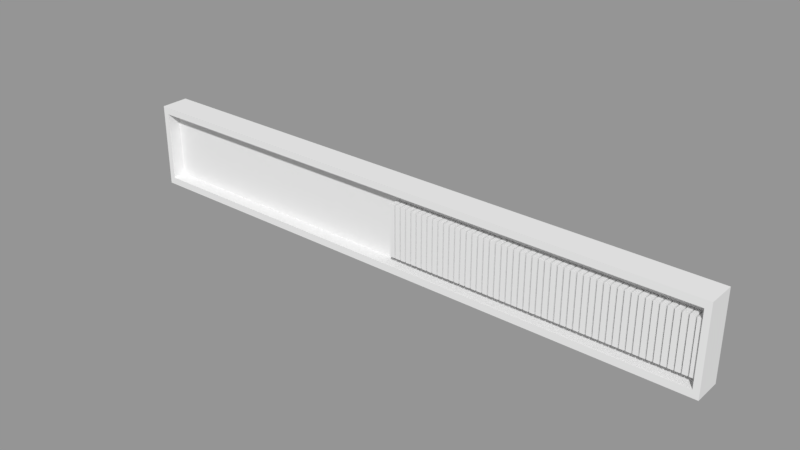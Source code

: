 # Source: Back_Wall_Clock.blend  (saved by Blender 2.79.0; exported with 4.5.12 LTS)
import bpy
from mathutils import Matrix  # noqa: F401  (used for matrix-valued properties, if any)

bpy.ops.wm.read_factory_settings(use_empty=True)
scene = bpy.context.scene
scene.name = 'Scene'

# ---- collections
col_collection_1 = bpy.data.collections.new('Collection 1'); scene.collection.children.link(col_collection_1)

# ---- materials (node trees are filled in below, after node groups)
mat_material = bpy.data.materials.new('Material')
mat_material.alpha_threshold = 0.0
mat_material.use_transparent_shadow = False
mat_material.roughness = 0.5
mat_material.line_color = (0.0, 0.0, 0.0, 1.0)

# ---- material node trees

# ---- meshes
me_vubar = bpy.data.meshes.new('VUbar')
me_vubar.from_pydata([(-1.0, -1.0, -1.0), (-1.0, -1.0, 1.0), (-1.0, 1.0, -1.0), (-1.0, 1.0, 1.0), (1.0, -1.0, -1.0), (1.0, -1.0, 1.0), (1.0, 1.0, -1.0), (1.0, 1.0, 1.0)], [], [(0, 1, 3, 2), (2, 3, 7, 6), (6, 7, 5, 4), (4, 5, 1, 0), (2, 6, 4, 0), (7, 3, 1, 5)])
_uv = me_vubar.uv_layers.new(name='UVMap')
_uv.uv.foreach_set('vector', [0.0, 0.0, 1.0, 0.0, 1.0, 1.0, 0.0, 1.0, 0.0, 0.0, 1.0, 0.0, 1.0, 1.0, 0.0, 1.0, 0.0, 0.0, 1.0, 0.0, 1.0, 1.0, 0.0, 1.0, 0.0, 0.0, 1.0, 0.0, 1.0, 1.0, 0.0, 1.0, 0.0, 0.0, 1.0, 0.0, 1.0, 1.0, 0.0, 1.0, 0.0, 0.0, 1.0, 0.0, 1.0, 1.0, 0.0, 1.0])
me_vubar.use_remesh_preserve_volume = False
me_vubar.use_remesh_preserve_attributes = False
me_vubar.use_mirror_vertex_groups = False
me_vubar.update()
me_cube = bpy.data.meshes.new('Cube')
me_cube.from_pydata([(-0.6393, 0.05069, 0.09), (-0.6268, -0.009307, 0.07454), (0.6143, -0.009307, 0.07454), (0.6268, 0.05069, 0.09), (-0.6393, 0.05069, -0.09), (-0.6268, -0.009307, -0.07454), (0.6143, -0.009307, -0.07454), (0.6268, 0.05069, -0.09), (-0.6393, -0.009307, 0.09), (0.6268, -0.009307, 0.09), (-0.6393, -0.009307, -0.09), (0.6268, -0.009307, -0.09), (-0.6268, 0.001695, 0.07454), (0.6143, 0.001695, 0.07454), (-0.6268, 0.001695, -0.07454), (0.6143, 0.001695, -0.07454), (-0.6268, 0.01796, 0.07454), (0.6143, 0.01796, 0.07454), (-0.6268, 0.01796, -0.07454), (0.6143, 0.01796, -0.07454)], [], [(0, 8, 9, 3), (4, 7, 11, 10), (0, 4, 10, 8), (6, 2, 13, 15), (9, 11, 7, 3), (4, 0, 3, 7), (1, 2, 9, 8), (5, 1, 8, 10), (2, 6, 11, 9), (6, 5, 10, 11), (13, 12, 16, 17), (2, 1, 12, 13), (5, 6, 15, 14), (1, 5, 14, 12), (16, 18, 19, 17), (14, 15, 19, 18), (12, 14, 18, 16), (15, 13, 17, 19)])
_uv = me_cube.uv_layers.new(name='UVMap')
_uv.uv.foreach_set('vector', [0.0, 0.0, 1.0, 0.0, 1.0, 1.0, 0.0, 1.0, 0.0, 0.0, 1.0, 0.0, 1.0, 1.0, 0.0, 1.0, 0.0, 0.0, 1.0, 0.0, 1.0, 1.0, 0.0, 1.0, 0.0, 0.0, 1.0, 0.0, 1.0, 1.0, 0.0, 1.0, 0.0, 0.0, 1.0, 0.0, 1.0, 1.0, 0.0, 1.0, 0.0, 0.0, 1.0, 0.0, 1.0, 1.0, 0.0, 1.0, 0.0, 0.0, 1.0, 0.0, 1.0, 1.0, 0.0, 1.0, 0.0, 0.0, 1.0, 0.0, 1.0, 1.0, 0.0, 1.0, 0.0, 0.0, 1.0, 0.0, 1.0, 1.0, 0.0, 1.0, 0.0, 0.0, 1.0, 0.0, 1.0, 1.0, 0.0, 1.0, 0.0, 0.0, 1.0, 0.0, 1.0, 1.0, 0.0, 1.0, 0.0, 0.0, 1.0, 0.0, 1.0, 1.0, 0.0, 1.0, 0.0, 0.0, 1.0, 0.0, 1.0, 1.0, 0.0, 1.0, 0.0, 0.0, 1.0, 0.0, 1.0, 1.0, 0.0, 1.0, 0.0, 0.0, 1.0, 0.0, 1.0, 1.0, 0.0, 1.0, 0.0, 0.0, 1.0, 0.0, 1.0, 1.0, 0.0, 1.0, 0.0, 0.0, 1.0, 0.0, 1.0, 1.0, 0.0, 1.0, 0.0, 0.0, 1.0, 0.0, 1.0, 1.0, 0.0, 1.0])
me_cube.materials.append(mat_material)
me_cube.use_remesh_preserve_volume = False
me_cube.use_remesh_preserve_attributes = False
me_cube.use_mirror_vertex_groups = False
me_cube.update()

# ---- objects
ob_vubar = bpy.data.objects.new('VUBar', None)
ob_vu_bar_049 = bpy.data.objects.new('VU Bar.049', me_vubar)
ob_vu_bar_048 = bpy.data.objects.new('VU Bar.048', me_vubar)
ob_vu_bar_047 = bpy.data.objects.new('VU Bar.047', me_vubar)
ob_vu_bar_046 = bpy.data.objects.new('VU Bar.046', me_vubar)
ob_vu_bar_045 = bpy.data.objects.new('VU Bar.045', me_vubar)
ob_vu_bar_044 = bpy.data.objects.new('VU Bar.044', me_vubar)
ob_vu_bar_043 = bpy.data.objects.new('VU Bar.043', me_vubar)
ob_vu_bar_042 = bpy.data.objects.new('VU Bar.042', me_vubar)
ob_vu_bar_041 = bpy.data.objects.new('VU Bar.041', me_vubar)
ob_vu_bar_040 = bpy.data.objects.new('VU Bar.040', me_vubar)
ob_vu_bar_039 = bpy.data.objects.new('VU Bar.039', me_vubar)
ob_vu_bar_038 = bpy.data.objects.new('VU Bar.038', me_vubar)
ob_vu_bar_037 = bpy.data.objects.new('VU Bar.037', me_vubar)
ob_vu_bar_036 = bpy.data.objects.new('VU Bar.036', me_vubar)
ob_vu_bar_035 = bpy.data.objects.new('VU Bar.035', me_vubar)
ob_vu_bar_034 = bpy.data.objects.new('VU Bar.034', me_vubar)
ob_vu_bar_033 = bpy.data.objects.new('VU Bar.033', me_vubar)
ob_vu_bar_032 = bpy.data.objects.new('VU Bar.032', me_vubar)
ob_vu_bar_031 = bpy.data.objects.new('VU Bar.031', me_vubar)
ob_vu_bar_030 = bpy.data.objects.new('VU Bar.030', me_vubar)
ob_vu_bar_029 = bpy.data.objects.new('VU Bar.029', me_vubar)
ob_vu_bar_028 = bpy.data.objects.new('VU Bar.028', me_vubar)
ob_vu_bar_027 = bpy.data.objects.new('VU Bar.027', me_vubar)
ob_vu_bar_026 = bpy.data.objects.new('VU Bar.026', me_vubar)
ob_vu_bar_025 = bpy.data.objects.new('VU Bar.025', me_vubar)
ob_vu_bar_024 = bpy.data.objects.new('VU Bar.024', me_vubar)
ob_vu_bar_023 = bpy.data.objects.new('VU Bar.023', me_vubar)
ob_vu_bar_022 = bpy.data.objects.new('VU Bar.022', me_vubar)
ob_vu_bar_020 = bpy.data.objects.new('VU Bar.020', me_vubar)
ob_vu_bar_019 = bpy.data.objects.new('VU Bar.019', me_vubar)
ob_vu_bar_018 = bpy.data.objects.new('VU Bar.018', me_vubar)
ob_vu_bar_017 = bpy.data.objects.new('VU Bar.017', me_vubar)
ob_vu_bar_016 = bpy.data.objects.new('VU Bar.016', me_vubar)
ob_vu_bar_015 = bpy.data.objects.new('VU Bar.015', me_vubar)
ob_vu_bar_014 = bpy.data.objects.new('VU Bar.014', me_vubar)
ob_vu_bar_013 = bpy.data.objects.new('VU Bar.013', me_vubar)
ob_vu_bar_012 = bpy.data.objects.new('VU Bar.012', me_vubar)
ob_vu_bar_011 = bpy.data.objects.new('VU Bar.011', me_vubar)
ob_vu_bar_010 = bpy.data.objects.new('VU Bar.010', me_vubar)
ob_vu_bar_009 = bpy.data.objects.new('VU Bar.009', me_vubar)
ob_vu_bar_008 = bpy.data.objects.new('VU Bar.008', me_vubar)
ob_vu_bar_007 = bpy.data.objects.new('VU Bar.007', me_vubar)
ob_vu_bar_006 = bpy.data.objects.new('VU Bar.006', me_vubar)
ob_vu_bar_005 = bpy.data.objects.new('VU Bar.005', me_vubar)
ob_vu_bar_004 = bpy.data.objects.new('VU Bar.004', me_vubar)
ob_vu_bar_003 = bpy.data.objects.new('VU Bar.003', me_vubar)
ob_vu_bar_002 = bpy.data.objects.new('VU Bar.002', me_vubar)
ob_vu_bar_001 = bpy.data.objects.new('VU Bar.001', me_vubar)
ob_vu_bar_000 = bpy.data.objects.new('VU Bar.000', me_vubar)
ob_vu_bar_021 = bpy.data.objects.new('VU Bar.021', me_vubar)
ob_frame = bpy.data.objects.new('Frame', me_cube)

# ---- transforms, parenting, visibility, modifiers, constraints
ob_vubar.location = (0.0, 0.0, -0.002817)
ob_vubar.empty_image_offset = (0.0, 0.0)
ob_vubar.lineart.crease_threshold = 0.0
ob_vu_bar_049.parent = ob_vubar
ob_vu_bar_049.location = (0.008332, 0.006303, 0.0)
ob_vu_bar_049.scale = (0.005, 0.01012, 0.055)
ob_vu_bar_049.lineart.crease_threshold = 0.0
ob_vu_bar_048.parent = ob_vubar
ob_vu_bar_048.location = (0.02083, 0.006303, 0.0)
ob_vu_bar_048.scale = (0.005, 0.01012, 0.055)
ob_vu_bar_048.lineart.crease_threshold = 0.0
ob_vu_bar_047.parent = ob_vubar
ob_vu_bar_047.location = (0.03333, 0.006303, 0.0)
ob_vu_bar_047.scale = (0.005, 0.01012, 0.055)
ob_vu_bar_047.lineart.crease_threshold = 0.0
ob_vu_bar_046.parent = ob_vubar
ob_vu_bar_046.location = (0.04583, 0.006303, 0.0)
ob_vu_bar_046.scale = (0.005, 0.01012, 0.055)
ob_vu_bar_046.lineart.crease_threshold = 0.0
ob_vu_bar_045.parent = ob_vubar
ob_vu_bar_045.location = (0.05833, 0.006303, 0.0)
ob_vu_bar_045.scale = (0.005, 0.01012, 0.055)
ob_vu_bar_045.lineart.crease_threshold = 0.0
ob_vu_bar_044.parent = ob_vubar
ob_vu_bar_044.location = (0.07083, 0.006303, 0.0)
ob_vu_bar_044.scale = (0.005, 0.01012, 0.055)
ob_vu_bar_044.lineart.crease_threshold = 0.0
ob_vu_bar_043.parent = ob_vubar
ob_vu_bar_043.location = (0.08333, 0.006303, 0.0)
ob_vu_bar_043.scale = (0.005, 0.01012, 0.055)
ob_vu_bar_043.lineart.crease_threshold = 0.0
ob_vu_bar_042.parent = ob_vubar
ob_vu_bar_042.location = (0.09583, 0.006303, 0.0)
ob_vu_bar_042.scale = (0.005, 0.01012, 0.055)
ob_vu_bar_042.lineart.crease_threshold = 0.0
ob_vu_bar_041.parent = ob_vubar
ob_vu_bar_041.location = (0.1083, 0.006303, 0.0)
ob_vu_bar_041.scale = (0.005, 0.01012, 0.055)
ob_vu_bar_041.lineart.crease_threshold = 0.0
ob_vu_bar_040.parent = ob_vubar
ob_vu_bar_040.location = (0.1208, 0.006303, 0.0)
ob_vu_bar_040.scale = (0.005, 0.01012, 0.055)
ob_vu_bar_040.lineart.crease_threshold = 0.0
ob_vu_bar_039.parent = ob_vubar
ob_vu_bar_039.location = (0.1333, 0.006303, 0.0)
ob_vu_bar_039.scale = (0.005, 0.01012, 0.055)
ob_vu_bar_039.lineart.crease_threshold = 0.0
ob_vu_bar_038.parent = ob_vubar
ob_vu_bar_038.location = (0.1458, 0.006303, 0.0)
ob_vu_bar_038.scale = (0.005, 0.01012, 0.055)
ob_vu_bar_038.lineart.crease_threshold = 0.0
ob_vu_bar_037.parent = ob_vubar
ob_vu_bar_037.location = (0.1583, 0.006303, 0.0)
ob_vu_bar_037.scale = (0.005, 0.01012, 0.055)
ob_vu_bar_037.lineart.crease_threshold = 0.0
ob_vu_bar_036.parent = ob_vubar
ob_vu_bar_036.location = (0.1708, 0.006303, 0.0)
ob_vu_bar_036.scale = (0.005, 0.01012, 0.055)
ob_vu_bar_036.lineart.crease_threshold = 0.0
ob_vu_bar_035.parent = ob_vubar
ob_vu_bar_035.location = (0.1833, 0.006303, 0.0)
ob_vu_bar_035.scale = (0.005, 0.01012, 0.055)
ob_vu_bar_035.lineart.crease_threshold = 0.0
ob_vu_bar_034.parent = ob_vubar
ob_vu_bar_034.location = (0.1958, 0.006303, 0.0)
ob_vu_bar_034.scale = (0.005, 0.01012, 0.055)
ob_vu_bar_034.lineart.crease_threshold = 0.0
ob_vu_bar_033.parent = ob_vubar
ob_vu_bar_033.location = (0.2083, 0.006303, 0.0)
ob_vu_bar_033.scale = (0.005, 0.01012, 0.055)
ob_vu_bar_033.lineart.crease_threshold = 0.0
ob_vu_bar_032.parent = ob_vubar
ob_vu_bar_032.location = (0.2208, 0.006303, 0.0)
ob_vu_bar_032.scale = (0.005, 0.01012, 0.055)
ob_vu_bar_032.lineart.crease_threshold = 0.0
ob_vu_bar_031.parent = ob_vubar
ob_vu_bar_031.location = (0.2333, 0.006303, 0.0)
ob_vu_bar_031.scale = (0.005, 0.01012, 0.055)
ob_vu_bar_031.lineart.crease_threshold = 0.0
ob_vu_bar_030.parent = ob_vubar
ob_vu_bar_030.location = (0.2458, 0.006303, 0.0)
ob_vu_bar_030.scale = (0.005, 0.01012, 0.055)
ob_vu_bar_030.lineart.crease_threshold = 0.0
ob_vu_bar_029.parent = ob_vubar
ob_vu_bar_029.location = (0.2583, 0.006303, 0.0)
ob_vu_bar_029.scale = (0.005, 0.01012, 0.055)
ob_vu_bar_029.lineart.crease_threshold = 0.0
ob_vu_bar_028.parent = ob_vubar
ob_vu_bar_028.location = (0.2708, 0.006303, 0.0)
ob_vu_bar_028.scale = (0.005, 0.01012, 0.055)
ob_vu_bar_028.lineart.crease_threshold = 0.0
ob_vu_bar_027.parent = ob_vubar
ob_vu_bar_027.location = (0.2833, 0.006303, 0.0)
ob_vu_bar_027.scale = (0.005, 0.01012, 0.055)
ob_vu_bar_027.lineart.crease_threshold = 0.0
ob_vu_bar_026.parent = ob_vubar
ob_vu_bar_026.location = (0.2958, 0.006303, 0.0)
ob_vu_bar_026.scale = (0.005, 0.01012, 0.055)
ob_vu_bar_026.lineart.crease_threshold = 0.0
ob_vu_bar_025.parent = ob_vubar
ob_vu_bar_025.location = (0.3083, 0.006303, 0.0)
ob_vu_bar_025.scale = (0.005, 0.01012, 0.055)
ob_vu_bar_025.lineart.crease_threshold = 0.0
ob_vu_bar_024.parent = ob_vubar
ob_vu_bar_024.location = (0.3208, 0.006303, 0.0)
ob_vu_bar_024.scale = (0.005, 0.01012, 0.055)
ob_vu_bar_024.lineart.crease_threshold = 0.0
ob_vu_bar_023.parent = ob_vubar
ob_vu_bar_023.location = (0.3333, 0.006303, 0.0)
ob_vu_bar_023.scale = (0.005, 0.01012, 0.055)
ob_vu_bar_023.lineart.crease_threshold = 0.0
ob_vu_bar_022.parent = ob_vubar
ob_vu_bar_022.location = (0.3458, 0.006303, 0.0)
ob_vu_bar_022.scale = (0.005, 0.01012, 0.055)
ob_vu_bar_022.lineart.crease_threshold = 0.0
ob_vu_bar_020.parent = ob_vubar
ob_vu_bar_020.location = (0.3708, 0.006303, 0.0)
ob_vu_bar_020.scale = (0.005, 0.01012, 0.055)
ob_vu_bar_020.lineart.crease_threshold = 0.0
ob_vu_bar_019.parent = ob_vubar
ob_vu_bar_019.location = (0.3833, 0.006303, 0.0)
ob_vu_bar_019.scale = (0.005, 0.01012, 0.055)
ob_vu_bar_019.lineart.crease_threshold = 0.0
ob_vu_bar_018.parent = ob_vubar
ob_vu_bar_018.location = (0.3958, 0.006303, 0.0)
ob_vu_bar_018.scale = (0.005, 0.01012, 0.055)
ob_vu_bar_018.lineart.crease_threshold = 0.0
ob_vu_bar_017.parent = ob_vubar
ob_vu_bar_017.location = (0.4083, 0.006303, 0.0)
ob_vu_bar_017.scale = (0.005, 0.01012, 0.055)
ob_vu_bar_017.lineart.crease_threshold = 0.0
ob_vu_bar_016.parent = ob_vubar
ob_vu_bar_016.location = (0.4208, 0.006303, 0.0)
ob_vu_bar_016.scale = (0.005, 0.01012, 0.055)
ob_vu_bar_016.lineart.crease_threshold = 0.0
ob_vu_bar_015.parent = ob_vubar
ob_vu_bar_015.location = (0.4333, 0.006303, 0.0)
ob_vu_bar_015.scale = (0.005, 0.01012, 0.055)
ob_vu_bar_015.lineart.crease_threshold = 0.0
ob_vu_bar_014.parent = ob_vubar
ob_vu_bar_014.location = (0.4458, 0.006303, 0.0)
ob_vu_bar_014.scale = (0.005, 0.01012, 0.055)
ob_vu_bar_014.lineart.crease_threshold = 0.0
ob_vu_bar_013.parent = ob_vubar
ob_vu_bar_013.location = (0.4583, 0.006303, 0.0)
ob_vu_bar_013.scale = (0.005, 0.01012, 0.055)
ob_vu_bar_013.lineart.crease_threshold = 0.0
ob_vu_bar_012.parent = ob_vubar
ob_vu_bar_012.location = (0.4708, 0.006303, 0.0)
ob_vu_bar_012.scale = (0.005, 0.01012, 0.055)
ob_vu_bar_012.lineart.crease_threshold = 0.0
ob_vu_bar_011.parent = ob_vubar
ob_vu_bar_011.location = (0.4833, 0.006303, 0.0)
ob_vu_bar_011.scale = (0.005, 0.01012, 0.055)
ob_vu_bar_011.lineart.crease_threshold = 0.0
ob_vu_bar_010.parent = ob_vubar
ob_vu_bar_010.location = (0.4958, 0.006303, 0.0)
ob_vu_bar_010.scale = (0.005, 0.01012, 0.055)
ob_vu_bar_010.lineart.crease_threshold = 0.0
ob_vu_bar_009.parent = ob_vubar
ob_vu_bar_009.location = (0.5083, 0.006303, 0.0)
ob_vu_bar_009.scale = (0.005, 0.01012, 0.055)
ob_vu_bar_009.lineart.crease_threshold = 0.0
ob_vu_bar_008.parent = ob_vubar
ob_vu_bar_008.location = (0.5208, 0.006303, 0.0)
ob_vu_bar_008.scale = (0.005, 0.01012, 0.055)
ob_vu_bar_008.lineart.crease_threshold = 0.0
ob_vu_bar_007.parent = ob_vubar
ob_vu_bar_007.location = (0.5333, 0.006303, 0.0)
ob_vu_bar_007.scale = (0.005, 0.01012, 0.055)
ob_vu_bar_007.lineart.crease_threshold = 0.0
ob_vu_bar_006.parent = ob_vubar
ob_vu_bar_006.location = (0.5458, 0.006303, 0.0)
ob_vu_bar_006.scale = (0.005, 0.01012, 0.055)
ob_vu_bar_006.lineart.crease_threshold = 0.0
ob_vu_bar_005.parent = ob_vubar
ob_vu_bar_005.location = (0.5583, 0.006303, 0.0)
ob_vu_bar_005.scale = (0.005, 0.01012, 0.055)
ob_vu_bar_005.lineart.crease_threshold = 0.0
ob_vu_bar_004.parent = ob_vubar
ob_vu_bar_004.location = (0.5708, 0.006303, 0.0)
ob_vu_bar_004.scale = (0.005, 0.01012, 0.055)
ob_vu_bar_004.lineart.crease_threshold = 0.0
ob_vu_bar_003.parent = ob_vubar
ob_vu_bar_003.location = (0.5833, 0.006303, 0.0)
ob_vu_bar_003.scale = (0.005, 0.01012, 0.055)
ob_vu_bar_003.lineart.crease_threshold = 0.0
ob_vu_bar_002.parent = ob_vubar
ob_vu_bar_002.location = (0.5958, 0.006303, 0.0)
ob_vu_bar_002.scale = (0.005, 0.01012, 0.055)
ob_vu_bar_002.lineart.crease_threshold = 0.0
ob_vu_bar_001.parent = ob_vubar
ob_vu_bar_001.location = (0.6083, 0.006303, 0.0)
ob_vu_bar_001.scale = (0.005, 0.01012, 0.055)
ob_vu_bar_001.lineart.crease_threshold = 0.0
ob_vu_bar_000.parent = ob_vubar
ob_vu_bar_000.location = (-0.004168, 0.006303, 0.0)
ob_vu_bar_000.scale = (0.005, 0.01012, 0.055)
ob_vu_bar_000.lineart.crease_threshold = 0.0
ob_vu_bar_021.parent = ob_vubar
ob_vu_bar_021.matrix_parent_inverse = Matrix(((1.0, 0.0, 0.0, 0.0), (0.0, 1.0, 0.0, 0.0), (0.0, 0.0, 1.0, 0.002817), (0.0, 0.0, 0.0, 1.0)))
ob_vu_bar_021.location = (0.3583, 0.006303, -0.002817)
ob_vu_bar_021.scale = (0.005, 0.01012, 0.055)
ob_vu_bar_021.lineart.crease_threshold = 0.0
ob_frame.location = (0.0, 0.0, 0.0)
ob_frame.lock_rotations_4d = False
ob_frame.empty_display_type = 'ARROWS'
ob_frame.lineart.crease_threshold = 0.0

# ---- collection membership
col_collection_1.objects.link(ob_vubar)
col_collection_1.objects.link(ob_vu_bar_049)
col_collection_1.objects.link(ob_vu_bar_048)
col_collection_1.objects.link(ob_vu_bar_047)
col_collection_1.objects.link(ob_vu_bar_046)
col_collection_1.objects.link(ob_vu_bar_045)
col_collection_1.objects.link(ob_vu_bar_044)
col_collection_1.objects.link(ob_vu_bar_043)
col_collection_1.objects.link(ob_vu_bar_042)
col_collection_1.objects.link(ob_vu_bar_041)
col_collection_1.objects.link(ob_vu_bar_040)
col_collection_1.objects.link(ob_vu_bar_039)
col_collection_1.objects.link(ob_vu_bar_038)
col_collection_1.objects.link(ob_vu_bar_037)
col_collection_1.objects.link(ob_vu_bar_036)
col_collection_1.objects.link(ob_vu_bar_035)
col_collection_1.objects.link(ob_vu_bar_034)
col_collection_1.objects.link(ob_vu_bar_033)
col_collection_1.objects.link(ob_vu_bar_032)
col_collection_1.objects.link(ob_vu_bar_031)
col_collection_1.objects.link(ob_vu_bar_030)
col_collection_1.objects.link(ob_vu_bar_029)
col_collection_1.objects.link(ob_vu_bar_028)
col_collection_1.objects.link(ob_vu_bar_027)
col_collection_1.objects.link(ob_vu_bar_026)
col_collection_1.objects.link(ob_vu_bar_025)
col_collection_1.objects.link(ob_vu_bar_024)
col_collection_1.objects.link(ob_vu_bar_023)
col_collection_1.objects.link(ob_vu_bar_022)
col_collection_1.objects.link(ob_vu_bar_020)
col_collection_1.objects.link(ob_vu_bar_019)
col_collection_1.objects.link(ob_vu_bar_018)
col_collection_1.objects.link(ob_vu_bar_017)
col_collection_1.objects.link(ob_vu_bar_016)
col_collection_1.objects.link(ob_vu_bar_015)
col_collection_1.objects.link(ob_vu_bar_014)
col_collection_1.objects.link(ob_vu_bar_013)
col_collection_1.objects.link(ob_vu_bar_012)
col_collection_1.objects.link(ob_vu_bar_011)
col_collection_1.objects.link(ob_vu_bar_010)
col_collection_1.objects.link(ob_vu_bar_009)
col_collection_1.objects.link(ob_vu_bar_008)
col_collection_1.objects.link(ob_vu_bar_007)
col_collection_1.objects.link(ob_vu_bar_006)
col_collection_1.objects.link(ob_vu_bar_005)
col_collection_1.objects.link(ob_vu_bar_004)
col_collection_1.objects.link(ob_vu_bar_003)
col_collection_1.objects.link(ob_vu_bar_002)
col_collection_1.objects.link(ob_vu_bar_001)
col_collection_1.objects.link(ob_vu_bar_000)
col_collection_1.objects.link(ob_vu_bar_021)
col_collection_1.objects.link(ob_frame)

# ---- scene / render settings (as saved in the file)
scene.frame_start = 1; scene.frame_end = 250; scene.frame_set(1)
scene.render.engine = 'BLENDER_EEVEE_NEXT'
scene.render.resolution_percentage = 50
scene.render.dither_intensity = 0.0
scene.cycles.use_denoising = False
scene.cycles.samples = 128
scene.cycles.sampling_pattern = 'TABULATED_SOBOL'
scene.cycles.use_adaptive_sampling = False
scene.cycles.use_light_tree = False
scene.cycles.blur_glossy = 0.0
scene.cycles.sample_clamp_indirect = 0.0
scene.view_settings.view_transform = 'Standard'
bpy.context.view_layer.update()

# ---- added for rendering (the .blend has no active camera and no usable light): camera, sun + grey world if the file has none
cam_auto = bpy.data.cameras.new('AutoCamera')
cam_auto.lens = 50.0
cam_auto.sensor_width = 36.0
cam_auto.clip_end = 1000.0
ob_auto_camera = bpy.data.objects.new('AutoCamera', cam_auto)
scene.collection.objects.link(ob_auto_camera)
ob_auto_camera.location = (1.17833, -1.40081, 0.947666)
ob_auto_camera.rotation_euler = (1.09748, -7.21219e-08, 0.694738)
scene.camera = ob_auto_camera
light_auto_sun = bpy.data.lights.new('AutoSun', 'SUN')
light_auto_sun.energy = 3.0
light_auto_sun.angle = 0.0523599
ob_auto_sun = bpy.data.objects.new('AutoSun', light_auto_sun)
scene.collection.objects.link(ob_auto_sun)
ob_auto_sun.rotation_euler = (0.872665, 0.174533, 0.523599)
if scene.world is None:
    world_auto = bpy.data.worlds.new('AutoWorld')
    world_auto.color = (0.3, 0.3, 0.3)
    scene.world = world_auto
bpy.context.view_layer.update()
